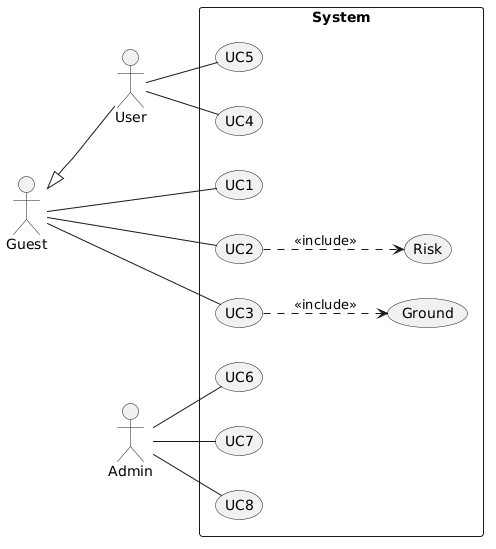

The diagram above was rendered by PlantUML. Its source (embedded in the PNG):
@startuml
left to right direction
skinparam packageStyle rectangle
skinparam shadowing false

actor Guest
actor User

User -up-|> Guest

rectangle System {
  usecase UC1
  usecase UC2
  usecase UC3
  usecase UC4
  usecase UC5
  usecase Risk
  usecase Ground
  usecase UC6
  usecase UC7
  usecase UC8
}

actor Admin

Guest -- UC1
Guest -- UC2
Guest -- UC3

User -- UC4
User -- UC5

UC2 ..> Risk : <<include>>
UC3 ..> Ground : <<include>>

Admin -- UC6
Admin -- UC7
Admin -- UC8

UC7 -[hidden]- Admin
@enduml